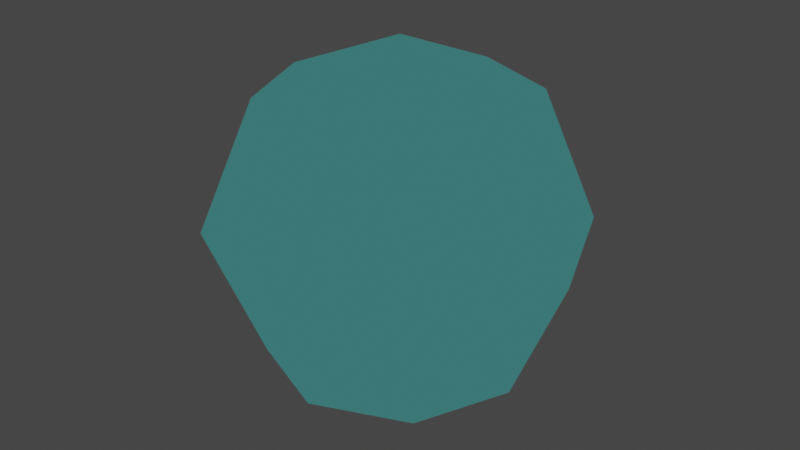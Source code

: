# Source: BubblesSmall.blend  (saved by Blender 5.2.44; exported with 4.5.12 LTS)
import bpy
from mathutils import Matrix  # noqa: F401  (used for matrix-valued properties, if any)

bpy.ops.wm.read_factory_settings(use_empty=True)
scene = bpy.context.scene
scene.name = 'Scene'

# ---- materials (node trees are filled in below, after node groups)
mat_material = bpy.data.materials.new('Material')
mat_material.surface_render_method = 'BLENDED'
mat_material.blend_method = 'BLEND'
mat_material.diffuse_color = (0.0, 0.4179, 0.402, 0.15)

# ---- node groups
ng_smallbubblenode = bpy.data.node_groups.new('SmallBubbleNode', 'GeometryNodeTree')
_s = ng_smallbubblenode.interface.new_socket(name='Geometry', in_out='OUTPUT', socket_type='NodeSocketGeometry')
_s = ng_smallbubblenode.interface.new_socket(name='Geometry', in_out='INPUT', socket_type='NodeSocketGeometry')
ng_smallbubblenode.interface.new_panel('SET Object Properties')
_s = ng_smallbubblenode.interface.new_socket(name='BAMS X Rotation', in_out='INPUT', socket_type='NodeSocketInt')
_s = ng_smallbubblenode.interface.new_socket(name='BAMS Y Rotation', in_out='INPUT', socket_type='NodeSocketInt')
_s = ng_smallbubblenode.interface.new_socket(name='BAMS Z Rotation', in_out='INPUT', socket_type='NodeSocketInt')
_s = ng_smallbubblenode.interface.new_socket(name='Scale X Property', in_out='INPUT', socket_type='NodeSocketFloat')
_s.description = 'Radius for in which the bubbles spawn.'
_s = ng_smallbubblenode.interface.new_socket(name='Scale Y Property', in_out='INPUT', socket_type='NodeSocketFloat')
_s.description = 'The frequency at which bubbles are spawned.'
_s = ng_smallbubblenode.interface.new_socket(name='Scale Z Property', in_out='INPUT', socket_type='NodeSocketFloat')
_s.description = 'Count for bubbles to be spawned by this spawner. Value must be above 1 or above to work in game.'
ng_smallbubblenode.interface.new_panel('Geometry Node Info')
ng_smallbubblenode.is_modifier = True
# nodes of 'SmallBubbleNode' reference scene objects; filled in after objects exist

# ---- material node trees
mat_material.use_nodes = True; mat_material.node_tree.nodes.clear()
_N = mat_material.node_tree.nodes; _L = mat_material.node_tree.links
n0 = _N.new('ShaderNodeOutputMaterial'); n0.name = 'Material Output'; n0.location = (200, 100)
n1 = _N.new('ShaderNodeBsdfTransparent'); n1.name = 'Transparent BSDF'; n1.location = (-255, 108)
n2 = _N.new('ShaderNodeMixShader'); n2.name = 'Mix Shader'; n2.location = (-36, 83)
n2.inputs[0].default_value = 0.15
n3 = _N.new('ShaderNodeRGB'); n3.name = 'Color'; n3.location = (-280, 0)
n3.outputs[0].default_value = (0.0, 0.4179, 0.402, 1.0)
_L.new(n2.outputs[0], n0.inputs[0])
_L.new(n1.outputs[0], n2.inputs[1])
_L.new(n3.outputs[0], n2.inputs[2])
n0.is_active_output = True

# ---- world
world_world = bpy.data.worlds.new('World'); scene.world = world_world
world_world.use_nodes = True; world_world.node_tree.nodes.clear()
_N = world_world.node_tree.nodes; _L = world_world.node_tree.links
n0 = _N.new('ShaderNodeOutputWorld'); n0.name = 'World Output'; n0.location = (300, 300)
n1 = _N.new('ShaderNodeBackground'); n1.name = 'Background'; n1.location = (10, 300)
n1.inputs[0].default_value = (0.05088, 0.05088, 0.05088, 1.0)
_L.new(n1.outputs[0], n0.inputs[0])
n0.is_active_output = True
world_world.color = (0.05088, 0.05088, 0.05088)
world_world.use_sun_shadow = False
world_world.sun_shadow_jitter_overblur = 0.0

# ---- meshes
me_bubblessmall = bpy.data.meshes.new('BubblesSmall')
me_bubblessmall.from_pydata([], [], [])
me_bubblessmall.update()
me_sphere = bpy.data.meshes.new('Sphere')
me_sphere.from_pydata([(0.0, 0.0, 1.0), (0.0, 0.7071, 0.7071), (0.0, 1.0, 0.0), (0.0, 0.7071, -0.7071), (0.0, 0.0, -1.0), (0.5, 0.5, 0.7071), (0.7071, 0.7071, 0.0), (0.5, 0.5, -0.7071), (0.7071, 0.0, 0.7071), (1.0, 0.0, 0.0), (0.7071, 0.0, -0.7071), (0.5, -0.5, 0.7071), (0.7071, -0.7071, 0.0), (0.5, -0.5, -0.7071), (0.0, -0.7071, 0.7071), (0.0, -1.0, 0.0), (0.0, -0.7071, -0.7071), (-0.5, -0.5, 0.7071), (-0.7071, -0.7071, 0.0), (-0.5, -0.5, -0.7071), (-0.7071, 0.0, 0.7071), (-1.0, 0.0, 0.0), (-0.7071, 0.0, -0.7071), (-0.5, 0.5, 0.7071), (-0.7071, 0.7071, 0.0), (-0.5, 0.5, -0.7071)], [], [(3, 2, 6, 7), (1, 0, 5), (4, 3, 7), (2, 1, 5, 6), (5, 0, 8), (4, 7, 10), (6, 5, 8, 9), (7, 6, 9, 10), (10, 9, 12, 13), (8, 0, 11), (4, 10, 13), (9, 8, 11, 12), (13, 12, 15, 16), (11, 0, 14), (4, 13, 16), (12, 11, 14, 15), (16, 15, 18, 19), (14, 0, 17), (4, 16, 19), (15, 14, 17, 18), (19, 18, 21, 22), (17, 0, 20), (4, 19, 22), (18, 17, 20, 21), (22, 21, 24, 25), (20, 0, 23), (4, 22, 25), (21, 20, 23, 24), (24, 23, 1, 2), (25, 24, 2, 3), (23, 0, 1), (4, 25, 3)])
_uv = me_sphere.uv_layers.new(name='UVMap')
_uv.uv.foreach_set('vector', [0.75, 0.25, 0.75, 0.5, 0.625, 0.5, 0.625, 0.25, 0.75, 0.75, 0.6875, 1.0, 0.625, 0.75, 0.6875, 0.0, 0.75, 0.25, 0.625, 0.25, 0.75, 0.5, 0.75, 0.75, 0.625, 0.75, 0.625, 0.5, 0.625, 0.75, 0.5625, 1.0, 0.5, 0.75, 0.5625, 0.0, 0.625, 0.25, 0.5, 0.25, 0.625, 0.5, 0.625, 0.75, 0.5, 0.75, 0.5, 0.5, 0.625, 0.25, 0.625, 0.5, 0.5, 0.5, 0.5, 0.25, 0.5, 0.25, 0.5, 0.5, 0.375, 0.5, 0.375, 0.25, 0.5, 0.75, 0.4375, 1.0, 0.375, 0.75, 0.4375, 0.0, 0.5, 0.25, 0.375, 0.25, 0.5, 0.5, 0.5, 0.75, 0.375, 0.75, 0.375, 0.5, 0.375, 0.25, 0.375, 0.5, 0.25, 0.5, 0.25, 0.25, 0.375, 0.75, 0.3125, 1.0, 0.25, 0.75, 0.3125, 0.0, 0.375, 0.25, 0.25, 0.25, 0.375, 0.5, 0.375, 0.75, 0.25, 0.75, 0.25, 0.5, 0.25, 0.25, 0.25, 0.5, 0.125, 0.5, 0.125, 0.25, 0.25, 0.75, 0.1875, 1.0, 0.125, 0.75, 0.1875, 0.0, 0.25, 0.25, 0.125, 0.25, 0.25, 0.5, 0.25, 0.75, 0.125, 0.75, 0.125, 0.5, 0.125, 0.25, 0.125, 0.5, 0.0, 0.5, 0.0, 0.25, 0.125, 0.75, 0.0625, 1.0, 0.0, 0.75, 0.0625, 0.0, 0.125, 0.25, 0.0, 0.25, 0.125, 0.5, 0.125, 0.75, 0.0, 0.75, 0.0, 0.5, 1.0, 0.25, 1.0, 0.5, 0.875, 0.5, 0.875, 0.25, 1.0, 0.75, 0.9375, 1.0, 0.875, 0.75, 0.9375, 0.0, 1.0, 0.25, 0.875, 0.25, 1.0, 0.5, 1.0, 0.75, 0.875, 0.75, 0.875, 0.5, 0.875, 0.5, 0.875, 0.75, 0.75, 0.75, 0.75, 0.5, 0.875, 0.25, 0.875, 0.5, 0.75, 0.5, 0.75, 0.25, 0.875, 0.75, 0.8125, 1.0, 0.75, 0.75, 0.8125, 0.0, 0.875, 0.25, 0.75, 0.25])
me_sphere.materials.append(mat_material)
me_sphere.update()

# ---- objects
ob_bubblessmall = bpy.data.objects.new('BubblesSmall', me_bubblessmall)
ob_sphere = bpy.data.objects.new('Sphere', me_sphere)
_N = ng_smallbubblenode.nodes; _L = ng_smallbubblenode.links
n0 = _N.new('NodeGroupOutput'); n0.name = 'Group Output'; n0.location = (720, 20)
n0.hide = True
n1 = _N.new('NodeGroupInput'); n1.name = 'Group Input.001'; n1.location = (100, 0)
n1.label = 'X Scale'
n1.hide = True
n2 = _N.new('NodeGroupInput'); n2.name = 'Group Input.002'; n2.location = (-600, -220)
n2.label = 'Y Scale'
n2.hide = True
n3 = _N.new('NodeGroupInput'); n3.name = 'Group Input.003'; n3.location = (-600, -180)
n3.label = 'Z Scale'
n3.hide = True
n4 = _N.new('GeometryNodeObjectInfo'); n4.name = 'Object Info'; n4.location = (100, 60)
n4.hide = True
n4.inputs[0].default_value = ob_sphere
n4.inputs[1].default_value = True
n5 = _N.new('GeometryNodeTransform'); n5.name = 'Transform Geometry'; n5.location = (340, 20)
n5.width = 160
n5.hide = True
n6 = _N.new('GeometryNodeGizmoLinear'); n6.name = 'Linear Gizmo'; n6.location = (360, -40)
n6.color_id = 'SECONDARY'
n6.draw_style = 'BOX'
n6.inputs[2].default_value = (1.0, 0.0, 0.0)
n7 = _N.new('GeometryNodeJoinGeometry'); n7.name = 'Join Geometry'; n7.location = (560, 20)
n7.hide = True
n8 = _N.new('ShaderNodeCombineXYZ'); n8.name = 'Combine XYZ'; n8.location = (198, -132)
_L.new(n4.outputs[4], n5.inputs[0])
_L.new(n1.outputs[4], n5.inputs[3])
_L.new(n1.outputs[4], n6.inputs[0])
_L.new(n6.outputs[0], n7.inputs[0])
_L.new(n5.outputs[0], n7.inputs[0])
_L.new(n7.outputs[0], n0.inputs[0])
_L.new(n1.outputs[4], n8.inputs[0])
_L.new(n8.outputs[0], n6.inputs[1])
n0.is_active_output = True

# ---- transforms, parenting, visibility, modifiers, constraints
ob_bubblessmall.location = (0.0, 0.0, 0.0)
_m = ob_bubblessmall.modifiers.new('GeometryNodes', 'NODES')
_m.node_group = ng_smallbubblenode
ob_sphere.location = (0.0, 0.0, 0.0)

# ---- collection membership
scene.collection.objects.link(ob_bubblessmall)
scene.collection.objects.link(ob_sphere)

# ---- scene / render settings (as saved in the file)
scene.frame_start = 1; scene.frame_end = 250; scene.frame_set(1)
scene.render.engine = 'BLENDER_EEVEE_NEXT'
scene.render.bake_bias = 0.0
scene.render.bake_samples = 0
scene.eevee.fast_gi_thickness_far = 0.0
scene.view_settings.view_transform = 'Filmic'
bpy.context.view_layer.update()

# ---- added for rendering (the .blend has no active camera and no usable light): camera, sun
cam_auto = bpy.data.cameras.new('AutoCamera')
cam_auto.lens = 50.0
cam_auto.sensor_width = 36.0
cam_auto.clip_end = 1000.0
ob_auto_camera = bpy.data.objects.new('AutoCamera', cam_auto)
scene.collection.objects.link(ob_auto_camera)
ob_auto_camera.location = (3.20507, -3.84609, 2.56406)
ob_auto_camera.rotation_euler = (1.09748, -7.21219e-08, 0.694738)
scene.camera = ob_auto_camera
light_auto_sun = bpy.data.lights.new('AutoSun', 'SUN')
light_auto_sun.energy = 3.0
light_auto_sun.angle = 0.0523599
ob_auto_sun = bpy.data.objects.new('AutoSun', light_auto_sun)
scene.collection.objects.link(ob_auto_sun)
ob_auto_sun.rotation_euler = (0.872665, 0.174533, 0.523599)
bpy.context.view_layer.update()
